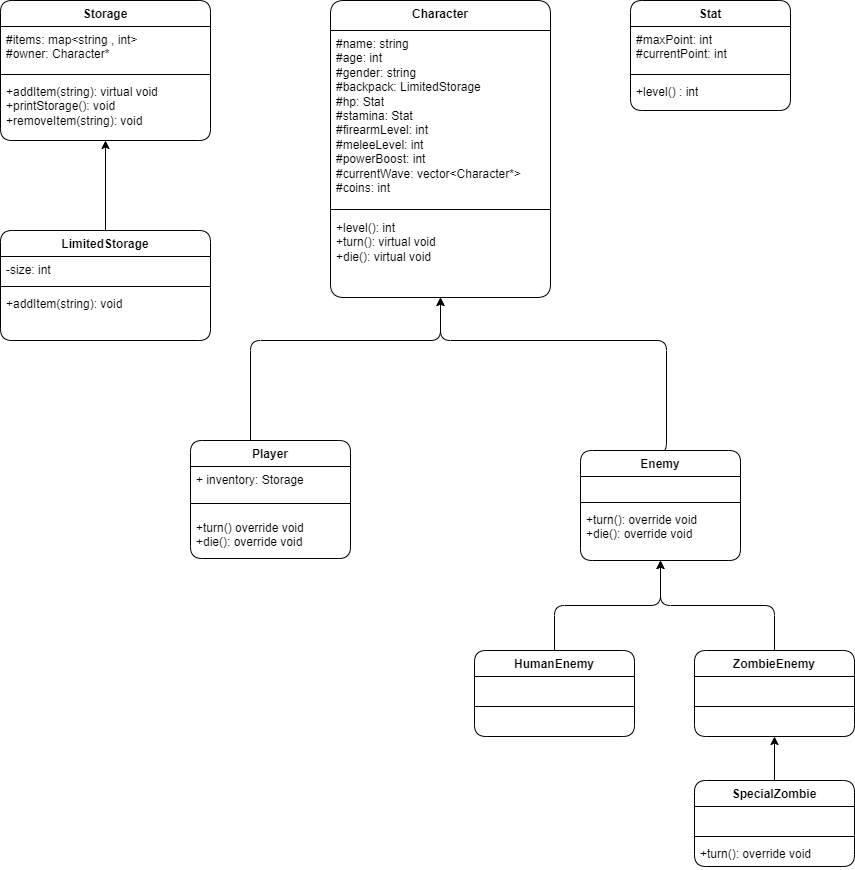

The diagram above was exported from draw.io. Its source (the exported page's mxGraphModel, read from the mxfile embedded in the PNG):
<mxGraphModel dx="1690" dy="653" grid="0" gridSize="10" guides="1" tooltips="1" connect="1" arrows="1" fold="1" page="0" pageScale="1" pageWidth="827" pageHeight="1169" background="#ffffff" math="0" shadow="0">
  <root>
    <mxCell id="WIyWlLk6GJQsqaUBKTNV-0" />
    <mxCell id="WIyWlLk6GJQsqaUBKTNV-1" parent="WIyWlLk6GJQsqaUBKTNV-0" />
    <mxCell id="sXTJmp2iB3deUn6rGiFF-0" value="Character" style="swimlane;fontStyle=1;align=center;verticalAlign=top;childLayout=stackLayout;horizontal=1;startSize=30;horizontalStack=0;resizeParent=1;resizeParentMax=0;resizeLast=0;collapsible=1;marginBottom=0;whiteSpace=wrap;html=1;rounded=1;strokeColor=default;fillColor=#FFFFFF;" parent="WIyWlLk6GJQsqaUBKTNV-1" vertex="1">
      <mxGeometry x="270" width="220" height="297" as="geometry" />
    </mxCell>
    <mxCell id="sXTJmp2iB3deUn6rGiFF-1" value="#name: string&lt;div&gt;#age: int&lt;/div&gt;&lt;div&gt;#gender: string&lt;/div&gt;&lt;div&gt;#backpack: LimitedStorage&lt;/div&gt;&lt;div&gt;#hp: Stat&lt;/div&gt;&lt;div&gt;#stamina: Stat&lt;/div&gt;&lt;div&gt;#firearmLevel: int&lt;div style=&quot;border-color: var(--border-color);&quot;&gt;#meleeLevel: int&lt;/div&gt;&lt;/div&gt;&lt;div style=&quot;border-color: var(--border-color);&quot;&gt;#powerBoost: int&lt;/div&gt;&lt;div&gt;#currentWave: vector&amp;lt;Character*&amp;gt;&lt;/div&gt;&lt;div&gt;#coins: int&lt;/div&gt;" style="text;strokeColor=none;fillColor=none;align=left;verticalAlign=top;spacingLeft=4;spacingRight=4;overflow=hidden;rotatable=0;points=[[0,0.5],[1,0.5]];portConstraint=eastwest;whiteSpace=wrap;html=1;rounded=1;" parent="sXTJmp2iB3deUn6rGiFF-0" vertex="1">
      <mxGeometry y="30" width="220" height="174" as="geometry" />
    </mxCell>
    <mxCell id="sXTJmp2iB3deUn6rGiFF-2" value="" style="line;strokeWidth=1;fillColor=none;align=left;verticalAlign=middle;spacingTop=-1;spacingLeft=3;spacingRight=3;rotatable=0;labelPosition=right;points=[];portConstraint=eastwest;strokeColor=inherit;rounded=1;" parent="sXTJmp2iB3deUn6rGiFF-0" vertex="1">
      <mxGeometry y="204" width="220" height="10" as="geometry" />
    </mxCell>
    <mxCell id="sXTJmp2iB3deUn6rGiFF-3" value="+level(): int&lt;br&gt;+turn(): virtual void&lt;br&gt;+die(): virtual void" style="text;strokeColor=none;fillColor=none;align=left;verticalAlign=top;spacingLeft=4;spacingRight=4;overflow=hidden;rotatable=0;points=[[0,0.5],[1,0.5]];portConstraint=eastwest;whiteSpace=wrap;html=1;rounded=1;" parent="sXTJmp2iB3deUn6rGiFF-0" vertex="1">
      <mxGeometry y="214" width="220" height="83" as="geometry" />
    </mxCell>
    <mxCell id="sXTJmp2iB3deUn6rGiFF-32" style="edgeStyle=orthogonalEdgeStyle;rounded=1;orthogonalLoop=1;jettySize=auto;html=1;exitX=0.5;exitY=0;exitDx=0;exitDy=0;" parent="WIyWlLk6GJQsqaUBKTNV-1" source="sXTJmp2iB3deUn6rGiFF-13" target="sXTJmp2iB3deUn6rGiFF-0" edge="1">
      <mxGeometry relative="1" as="geometry">
        <Array as="points">
          <mxPoint x="606" y="340" />
          <mxPoint x="380" y="340" />
        </Array>
      </mxGeometry>
    </mxCell>
    <mxCell id="sXTJmp2iB3deUn6rGiFF-13" value="Enemy" style="swimlane;fontStyle=1;align=center;verticalAlign=top;childLayout=stackLayout;horizontal=1;startSize=26;horizontalStack=0;resizeParent=1;resizeParentMax=0;resizeLast=0;collapsible=1;marginBottom=0;whiteSpace=wrap;html=1;rounded=1;" parent="WIyWlLk6GJQsqaUBKTNV-1" vertex="1">
      <mxGeometry x="520" y="450" width="160" height="110" as="geometry" />
    </mxCell>
    <mxCell id="sXTJmp2iB3deUn6rGiFF-14" value="&lt;div&gt;&lt;br&gt;&lt;/div&gt;&lt;div&gt;&lt;br&gt;&lt;/div&gt;" style="text;strokeColor=none;fillColor=none;align=left;verticalAlign=top;spacingLeft=4;spacingRight=4;overflow=hidden;rotatable=0;points=[[0,0.5],[1,0.5]];portConstraint=eastwest;whiteSpace=wrap;html=1;rounded=1;" parent="sXTJmp2iB3deUn6rGiFF-13" vertex="1">
      <mxGeometry y="26" width="160" height="22" as="geometry" />
    </mxCell>
    <mxCell id="sXTJmp2iB3deUn6rGiFF-15" value="" style="line;strokeWidth=1;fillColor=none;align=left;verticalAlign=middle;spacingTop=-1;spacingLeft=3;spacingRight=3;rotatable=0;labelPosition=right;points=[];portConstraint=eastwest;strokeColor=inherit;rounded=1;" parent="sXTJmp2iB3deUn6rGiFF-13" vertex="1">
      <mxGeometry y="48" width="160" height="8" as="geometry" />
    </mxCell>
    <mxCell id="sXTJmp2iB3deUn6rGiFF-16" value="+turn(): override void&lt;div&gt;+die(): override void&lt;/div&gt;" style="text;strokeColor=none;fillColor=none;align=left;verticalAlign=top;spacingLeft=4;spacingRight=4;overflow=hidden;rotatable=0;points=[[0,0.5],[1,0.5]];portConstraint=eastwest;whiteSpace=wrap;html=1;rounded=1;" parent="sXTJmp2iB3deUn6rGiFF-13" vertex="1">
      <mxGeometry y="56" width="160" height="54" as="geometry" />
    </mxCell>
    <mxCell id="sXTJmp2iB3deUn6rGiFF-29" style="edgeStyle=orthogonalEdgeStyle;rounded=1;orthogonalLoop=1;jettySize=auto;html=1;exitX=0.5;exitY=0;exitDx=0;exitDy=0;" parent="WIyWlLk6GJQsqaUBKTNV-1" source="sXTJmp2iB3deUn6rGiFF-18" target="sXTJmp2iB3deUn6rGiFF-13" edge="1">
      <mxGeometry relative="1" as="geometry">
        <mxPoint x="594" y="570" as="targetPoint" />
      </mxGeometry>
    </mxCell>
    <mxCell id="sXTJmp2iB3deUn6rGiFF-18" value="HumanEnemy" style="swimlane;fontStyle=1;align=center;verticalAlign=top;childLayout=stackLayout;horizontal=1;startSize=26;horizontalStack=0;resizeParent=1;resizeParentMax=0;resizeLast=0;collapsible=1;marginBottom=0;whiteSpace=wrap;html=1;rounded=1;" parent="WIyWlLk6GJQsqaUBKTNV-1" vertex="1">
      <mxGeometry x="414" y="650" width="160" height="86" as="geometry" />
    </mxCell>
    <mxCell id="sXTJmp2iB3deUn6rGiFF-19" value="&lt;div&gt;&lt;br&gt;&lt;/div&gt;&lt;div&gt;&lt;br&gt;&lt;/div&gt;" style="text;strokeColor=none;fillColor=none;align=left;verticalAlign=top;spacingLeft=4;spacingRight=4;overflow=hidden;rotatable=0;points=[[0,0.5],[1,0.5]];portConstraint=eastwest;whiteSpace=wrap;html=1;rounded=1;" parent="sXTJmp2iB3deUn6rGiFF-18" vertex="1">
      <mxGeometry y="26" width="160" height="26" as="geometry" />
    </mxCell>
    <mxCell id="sXTJmp2iB3deUn6rGiFF-20" value="" style="line;strokeWidth=1;fillColor=none;align=left;verticalAlign=middle;spacingTop=-1;spacingLeft=3;spacingRight=3;rotatable=0;labelPosition=right;points=[];portConstraint=eastwest;strokeColor=inherit;rounded=1;" parent="sXTJmp2iB3deUn6rGiFF-18" vertex="1">
      <mxGeometry y="52" width="160" height="8" as="geometry" />
    </mxCell>
    <mxCell id="sXTJmp2iB3deUn6rGiFF-21" value="&lt;div&gt;&lt;br&gt;&lt;/div&gt;&lt;div&gt;&lt;br&gt;&lt;/div&gt;" style="text;strokeColor=none;fillColor=none;align=left;verticalAlign=top;spacingLeft=4;spacingRight=4;overflow=hidden;rotatable=0;points=[[0,0.5],[1,0.5]];portConstraint=eastwest;whiteSpace=wrap;html=1;rounded=1;" parent="sXTJmp2iB3deUn6rGiFF-18" vertex="1">
      <mxGeometry y="60" width="160" height="26" as="geometry" />
    </mxCell>
    <mxCell id="A0k06WTaJ3B2Lvu9zOfl-35" style="edgeStyle=orthogonalEdgeStyle;rounded=1;orthogonalLoop=1;jettySize=auto;html=1;exitX=0.5;exitY=0;exitDx=0;exitDy=0;" parent="WIyWlLk6GJQsqaUBKTNV-1" source="sXTJmp2iB3deUn6rGiFF-22" target="sXTJmp2iB3deUn6rGiFF-13" edge="1">
      <mxGeometry relative="1" as="geometry">
        <mxPoint x="594" y="570" as="targetPoint" />
      </mxGeometry>
    </mxCell>
    <mxCell id="sXTJmp2iB3deUn6rGiFF-22" value="ZombieEnemy" style="swimlane;fontStyle=1;align=center;verticalAlign=top;childLayout=stackLayout;horizontal=1;startSize=26;horizontalStack=0;resizeParent=1;resizeParentMax=0;resizeLast=0;collapsible=1;marginBottom=0;whiteSpace=wrap;html=1;rounded=1;" parent="WIyWlLk6GJQsqaUBKTNV-1" vertex="1">
      <mxGeometry x="634" y="650" width="160" height="86" as="geometry" />
    </mxCell>
    <mxCell id="sXTJmp2iB3deUn6rGiFF-23" value="&lt;div&gt;&lt;br&gt;&lt;/div&gt;&lt;div&gt;&lt;br&gt;&lt;/div&gt;" style="text;strokeColor=none;fillColor=none;align=left;verticalAlign=top;spacingLeft=4;spacingRight=4;overflow=hidden;rotatable=0;points=[[0,0.5],[1,0.5]];portConstraint=eastwest;whiteSpace=wrap;html=1;rounded=1;" parent="sXTJmp2iB3deUn6rGiFF-22" vertex="1">
      <mxGeometry y="26" width="160" height="26" as="geometry" />
    </mxCell>
    <mxCell id="sXTJmp2iB3deUn6rGiFF-24" value="" style="line;strokeWidth=1;fillColor=none;align=left;verticalAlign=middle;spacingTop=-1;spacingLeft=3;spacingRight=3;rotatable=0;labelPosition=right;points=[];portConstraint=eastwest;strokeColor=inherit;rounded=1;" parent="sXTJmp2iB3deUn6rGiFF-22" vertex="1">
      <mxGeometry y="52" width="160" height="8" as="geometry" />
    </mxCell>
    <mxCell id="sXTJmp2iB3deUn6rGiFF-25" value="&lt;div&gt;&lt;br&gt;&lt;/div&gt;&lt;div&gt;&lt;br&gt;&lt;/div&gt;" style="text;strokeColor=none;fillColor=none;align=left;verticalAlign=top;spacingLeft=4;spacingRight=4;overflow=hidden;rotatable=0;points=[[0,0.5],[1,0.5]];portConstraint=eastwest;whiteSpace=wrap;html=1;rounded=1;" parent="sXTJmp2iB3deUn6rGiFF-22" vertex="1">
      <mxGeometry y="60" width="160" height="26" as="geometry" />
    </mxCell>
    <mxCell id="A0k06WTaJ3B2Lvu9zOfl-4" value="Stat" style="swimlane;fontStyle=1;align=center;verticalAlign=top;childLayout=stackLayout;horizontal=1;startSize=26;horizontalStack=0;resizeParent=1;resizeParentMax=0;resizeLast=0;collapsible=1;marginBottom=0;whiteSpace=wrap;html=1;rounded=1;" parent="WIyWlLk6GJQsqaUBKTNV-1" vertex="1">
      <mxGeometry x="570" width="160" height="110" as="geometry" />
    </mxCell>
    <mxCell id="A0k06WTaJ3B2Lvu9zOfl-5" value="#maxPoint: int&lt;div&gt;#currentPoint: int&lt;/div&gt;" style="text;strokeColor=none;fillColor=none;align=left;verticalAlign=top;spacingLeft=4;spacingRight=4;overflow=hidden;rotatable=0;points=[[0,0.5],[1,0.5]];portConstraint=eastwest;whiteSpace=wrap;html=1;rounded=1;" parent="A0k06WTaJ3B2Lvu9zOfl-4" vertex="1">
      <mxGeometry y="26" width="160" height="44" as="geometry" />
    </mxCell>
    <mxCell id="A0k06WTaJ3B2Lvu9zOfl-6" value="" style="line;strokeWidth=1;fillColor=none;align=left;verticalAlign=middle;spacingTop=-1;spacingLeft=3;spacingRight=3;rotatable=0;labelPosition=right;points=[];portConstraint=eastwest;strokeColor=inherit;rounded=1;" parent="A0k06WTaJ3B2Lvu9zOfl-4" vertex="1">
      <mxGeometry y="70" width="160" height="8" as="geometry" />
    </mxCell>
    <mxCell id="A0k06WTaJ3B2Lvu9zOfl-7" value="+level() : int" style="text;strokeColor=none;fillColor=none;align=left;verticalAlign=top;spacingLeft=4;spacingRight=4;overflow=hidden;rotatable=0;points=[[0,0.5],[1,0.5]];portConstraint=eastwest;whiteSpace=wrap;html=1;rounded=1;" parent="A0k06WTaJ3B2Lvu9zOfl-4" vertex="1">
      <mxGeometry y="78" width="160" height="32" as="geometry" />
    </mxCell>
    <mxCell id="A0k06WTaJ3B2Lvu9zOfl-21" value="Storage" style="swimlane;fontStyle=1;align=center;verticalAlign=top;childLayout=stackLayout;horizontal=1;startSize=26;horizontalStack=0;resizeParent=1;resizeParentMax=0;resizeLast=0;collapsible=1;marginBottom=0;whiteSpace=wrap;html=1;rounded=1;" parent="WIyWlLk6GJQsqaUBKTNV-1" vertex="1">
      <mxGeometry x="-60" width="210" height="140" as="geometry" />
    </mxCell>
    <mxCell id="A0k06WTaJ3B2Lvu9zOfl-22" value="#items: map&amp;lt;string , int&amp;gt;&lt;div&gt;#owner: Character*&lt;/div&gt;" style="text;strokeColor=none;fillColor=none;align=left;verticalAlign=top;spacingLeft=4;spacingRight=4;overflow=hidden;rotatable=0;points=[[0,0.5],[1,0.5]];portConstraint=eastwest;whiteSpace=wrap;html=1;rounded=1;" parent="A0k06WTaJ3B2Lvu9zOfl-21" vertex="1">
      <mxGeometry y="26" width="210" height="44" as="geometry" />
    </mxCell>
    <mxCell id="A0k06WTaJ3B2Lvu9zOfl-23" value="" style="line;strokeWidth=1;fillColor=none;align=left;verticalAlign=middle;spacingTop=-1;spacingLeft=3;spacingRight=3;rotatable=0;labelPosition=right;points=[];portConstraint=eastwest;strokeColor=inherit;rounded=1;" parent="A0k06WTaJ3B2Lvu9zOfl-21" vertex="1">
      <mxGeometry y="70" width="210" height="8" as="geometry" />
    </mxCell>
    <mxCell id="A0k06WTaJ3B2Lvu9zOfl-24" value="+addItem(string): virtual void&lt;br&gt;+printStorage(): void&lt;br&gt;+removeItem(string): void" style="text;strokeColor=none;fillColor=none;align=left;verticalAlign=top;spacingLeft=4;spacingRight=4;overflow=hidden;rotatable=0;points=[[0,0.5],[1,0.5]];portConstraint=eastwest;whiteSpace=wrap;html=1;rounded=1;" parent="A0k06WTaJ3B2Lvu9zOfl-21" vertex="1">
      <mxGeometry y="78" width="210" height="62" as="geometry" />
    </mxCell>
    <mxCell id="A0k06WTaJ3B2Lvu9zOfl-33" style="edgeStyle=orthogonalEdgeStyle;rounded=1;orthogonalLoop=1;jettySize=auto;html=1;exitX=0.5;exitY=0;exitDx=0;exitDy=0;" parent="WIyWlLk6GJQsqaUBKTNV-1" source="A0k06WTaJ3B2Lvu9zOfl-25" target="A0k06WTaJ3B2Lvu9zOfl-21" edge="1">
      <mxGeometry relative="1" as="geometry" />
    </mxCell>
    <mxCell id="A0k06WTaJ3B2Lvu9zOfl-25" value="LimitedStorage" style="swimlane;fontStyle=1;align=center;verticalAlign=top;childLayout=stackLayout;horizontal=1;startSize=26;horizontalStack=0;resizeParent=1;resizeParentMax=0;resizeLast=0;collapsible=1;marginBottom=0;whiteSpace=wrap;html=1;rounded=1;" parent="WIyWlLk6GJQsqaUBKTNV-1" vertex="1">
      <mxGeometry x="-60" y="230" width="210" height="110" as="geometry" />
    </mxCell>
    <mxCell id="A0k06WTaJ3B2Lvu9zOfl-26" value="-size: int&lt;div&gt;&lt;br&gt;&lt;/div&gt;" style="text;strokeColor=none;fillColor=none;align=left;verticalAlign=top;spacingLeft=4;spacingRight=4;overflow=hidden;rotatable=0;points=[[0,0.5],[1,0.5]];portConstraint=eastwest;whiteSpace=wrap;html=1;rounded=1;" parent="A0k06WTaJ3B2Lvu9zOfl-25" vertex="1">
      <mxGeometry y="26" width="210" height="26" as="geometry" />
    </mxCell>
    <mxCell id="A0k06WTaJ3B2Lvu9zOfl-27" value="" style="line;strokeWidth=1;fillColor=none;align=left;verticalAlign=middle;spacingTop=-1;spacingLeft=3;spacingRight=3;rotatable=0;labelPosition=right;points=[];portConstraint=eastwest;strokeColor=inherit;rounded=1;" parent="A0k06WTaJ3B2Lvu9zOfl-25" vertex="1">
      <mxGeometry y="52" width="210" height="8" as="geometry" />
    </mxCell>
    <mxCell id="A0k06WTaJ3B2Lvu9zOfl-28" value="+addItem(string): void" style="text;strokeColor=none;fillColor=none;align=left;verticalAlign=top;spacingLeft=4;spacingRight=4;overflow=hidden;rotatable=0;points=[[0,0.5],[1,0.5]];portConstraint=eastwest;whiteSpace=wrap;html=1;rounded=1;" parent="A0k06WTaJ3B2Lvu9zOfl-25" vertex="1">
      <mxGeometry y="60" width="210" height="50" as="geometry" />
    </mxCell>
    <mxCell id="A0k06WTaJ3B2Lvu9zOfl-46" style="edgeStyle=orthogonalEdgeStyle;rounded=1;orthogonalLoop=1;jettySize=auto;html=1;exitX=0.5;exitY=0;exitDx=0;exitDy=0;" parent="WIyWlLk6GJQsqaUBKTNV-1" source="A0k06WTaJ3B2Lvu9zOfl-42" target="sXTJmp2iB3deUn6rGiFF-0" edge="1">
      <mxGeometry relative="1" as="geometry">
        <Array as="points">
          <mxPoint x="210" y="460" />
          <mxPoint x="190" y="460" />
          <mxPoint x="190" y="340" />
          <mxPoint x="380" y="340" />
        </Array>
      </mxGeometry>
    </mxCell>
    <mxCell id="A0k06WTaJ3B2Lvu9zOfl-42" value="Player" style="swimlane;fontStyle=1;align=center;verticalAlign=top;childLayout=stackLayout;horizontal=1;startSize=26;horizontalStack=0;resizeParent=1;resizeParentMax=0;resizeLast=0;collapsible=1;marginBottom=0;whiteSpace=wrap;html=1;rounded=1;" parent="WIyWlLk6GJQsqaUBKTNV-1" vertex="1">
      <mxGeometry x="130" y="440" width="160" height="118" as="geometry" />
    </mxCell>
    <mxCell id="A0k06WTaJ3B2Lvu9zOfl-43" value="+ inventory: Storage" style="text;strokeColor=none;fillColor=none;align=left;verticalAlign=top;spacingLeft=4;spacingRight=4;overflow=hidden;rotatable=0;points=[[0,0.5],[1,0.5]];portConstraint=eastwest;whiteSpace=wrap;html=1;rounded=1;" parent="A0k06WTaJ3B2Lvu9zOfl-42" vertex="1">
      <mxGeometry y="26" width="160" height="26" as="geometry" />
    </mxCell>
    <mxCell id="A0k06WTaJ3B2Lvu9zOfl-44" value="" style="line;strokeWidth=1;fillColor=none;align=left;verticalAlign=middle;spacingTop=-1;spacingLeft=3;spacingRight=3;rotatable=0;labelPosition=right;points=[];portConstraint=eastwest;strokeColor=inherit;rounded=1;" parent="A0k06WTaJ3B2Lvu9zOfl-42" vertex="1">
      <mxGeometry y="52" width="160" height="22" as="geometry" />
    </mxCell>
    <mxCell id="A0k06WTaJ3B2Lvu9zOfl-45" value="+turn() override void&lt;br&gt;+die(): override void" style="text;strokeColor=none;fillColor=none;align=left;verticalAlign=top;spacingLeft=4;spacingRight=4;overflow=hidden;rotatable=0;points=[[0,0.5],[1,0.5]];portConstraint=eastwest;whiteSpace=wrap;html=1;rounded=1;" parent="A0k06WTaJ3B2Lvu9zOfl-42" vertex="1">
      <mxGeometry y="74" width="160" height="44" as="geometry" />
    </mxCell>
    <mxCell id="A0k06WTaJ3B2Lvu9zOfl-51" style="edgeStyle=orthogonalEdgeStyle;rounded=1;orthogonalLoop=1;jettySize=auto;html=1;exitX=0.5;exitY=0;exitDx=0;exitDy=0;" parent="WIyWlLk6GJQsqaUBKTNV-1" source="A0k06WTaJ3B2Lvu9zOfl-47" target="sXTJmp2iB3deUn6rGiFF-22" edge="1">
      <mxGeometry relative="1" as="geometry" />
    </mxCell>
    <mxCell id="A0k06WTaJ3B2Lvu9zOfl-47" value="SpecialZombie" style="swimlane;fontStyle=1;align=center;verticalAlign=top;childLayout=stackLayout;horizontal=1;startSize=26;horizontalStack=0;resizeParent=1;resizeParentMax=0;resizeLast=0;collapsible=1;marginBottom=0;whiteSpace=wrap;html=1;rounded=1;" parent="WIyWlLk6GJQsqaUBKTNV-1" vertex="1">
      <mxGeometry x="634" y="780" width="160" height="86" as="geometry" />
    </mxCell>
    <mxCell id="A0k06WTaJ3B2Lvu9zOfl-48" value="&lt;div&gt;&lt;br&gt;&lt;/div&gt;&lt;div&gt;&lt;br&gt;&lt;/div&gt;" style="text;strokeColor=none;fillColor=none;align=left;verticalAlign=top;spacingLeft=4;spacingRight=4;overflow=hidden;rotatable=0;points=[[0,0.5],[1,0.5]];portConstraint=eastwest;whiteSpace=wrap;html=1;rounded=1;" parent="A0k06WTaJ3B2Lvu9zOfl-47" vertex="1">
      <mxGeometry y="26" width="160" height="26" as="geometry" />
    </mxCell>
    <mxCell id="A0k06WTaJ3B2Lvu9zOfl-49" value="" style="line;strokeWidth=1;fillColor=none;align=left;verticalAlign=middle;spacingTop=-1;spacingLeft=3;spacingRight=3;rotatable=0;labelPosition=right;points=[];portConstraint=eastwest;strokeColor=inherit;rounded=1;" parent="A0k06WTaJ3B2Lvu9zOfl-47" vertex="1">
      <mxGeometry y="52" width="160" height="8" as="geometry" />
    </mxCell>
    <mxCell id="A0k06WTaJ3B2Lvu9zOfl-50" value="+turn(): override void" style="text;strokeColor=none;fillColor=none;align=left;verticalAlign=top;spacingLeft=4;spacingRight=4;overflow=hidden;rotatable=0;points=[[0,0.5],[1,0.5]];portConstraint=eastwest;whiteSpace=wrap;html=1;rounded=1;" parent="A0k06WTaJ3B2Lvu9zOfl-47" vertex="1">
      <mxGeometry y="60" width="160" height="26" as="geometry" />
    </mxCell>
  </root>
</mxGraphModel>